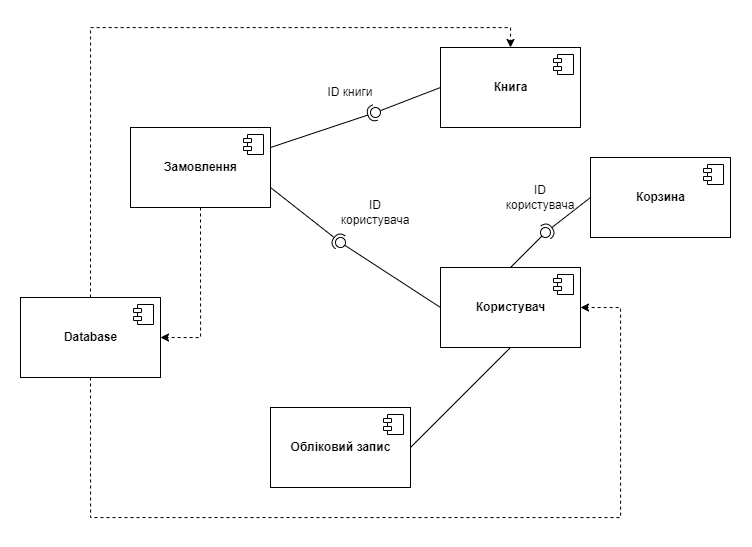

The diagram above was exported from draw.io. Its source (the exported page's mxGraphModel, read from the mxfile embedded in the PNG):
<mxGraphModel dx="1203" dy="583" grid="1" gridSize="10" guides="1" tooltips="1" connect="1" arrows="1" fold="1" page="1" pageScale="1" pageWidth="827" pageHeight="1169" math="0" shadow="0">
  <root>
    <mxCell id="0" />
    <mxCell id="1" parent="0" />
    <mxCell id="rHUvNpBC8JgPUK_VW6H6-1" value="&lt;b&gt;Користувач&lt;/b&gt;" style="html=1;dropTarget=0;" parent="1" vertex="1">
      <mxGeometry x="500" y="260" width="140" height="80" as="geometry" />
    </mxCell>
    <mxCell id="rHUvNpBC8JgPUK_VW6H6-2" value="" style="shape=module;jettyWidth=8;jettyHeight=4;" parent="rHUvNpBC8JgPUK_VW6H6-1" vertex="1">
      <mxGeometry x="1" width="20" height="20" relative="1" as="geometry">
        <mxPoint x="-27" y="7" as="offset" />
      </mxGeometry>
    </mxCell>
    <mxCell id="rHUvNpBC8JgPUK_VW6H6-11" style="rounded=0;orthogonalLoop=1;jettySize=auto;html=1;exitX=1;exitY=0.5;exitDx=0;exitDy=0;entryX=0.5;entryY=1;entryDx=0;entryDy=0;endArrow=none;endFill=0;" parent="1" source="rHUvNpBC8JgPUK_VW6H6-3" target="rHUvNpBC8JgPUK_VW6H6-1" edge="1">
      <mxGeometry relative="1" as="geometry" />
    </mxCell>
    <mxCell id="rHUvNpBC8JgPUK_VW6H6-3" value="&lt;b&gt;Обліковий запис&lt;br&gt;&lt;/b&gt;" style="html=1;dropTarget=0;" parent="1" vertex="1">
      <mxGeometry x="330" y="400" width="140" height="80" as="geometry" />
    </mxCell>
    <mxCell id="rHUvNpBC8JgPUK_VW6H6-4" value="" style="shape=module;jettyWidth=8;jettyHeight=4;" parent="rHUvNpBC8JgPUK_VW6H6-3" vertex="1">
      <mxGeometry x="1" width="20" height="20" relative="1" as="geometry">
        <mxPoint x="-27" y="7" as="offset" />
      </mxGeometry>
    </mxCell>
    <mxCell id="rHUvNpBC8JgPUK_VW6H6-5" value="&lt;b&gt;Замовлення&lt;br&gt;&lt;/b&gt;" style="html=1;dropTarget=0;" parent="1" vertex="1">
      <mxGeometry x="190" y="120" width="140" height="80" as="geometry" />
    </mxCell>
    <mxCell id="rHUvNpBC8JgPUK_VW6H6-6" value="" style="shape=module;jettyWidth=8;jettyHeight=4;" parent="rHUvNpBC8JgPUK_VW6H6-5" vertex="1">
      <mxGeometry x="1" width="20" height="20" relative="1" as="geometry">
        <mxPoint x="-27" y="7" as="offset" />
      </mxGeometry>
    </mxCell>
    <mxCell id="rHUvNpBC8JgPUK_VW6H6-7" value="&lt;b&gt;Книга&lt;br&gt;&lt;/b&gt;" style="html=1;dropTarget=0;" parent="1" vertex="1">
      <mxGeometry x="500" y="40" width="140" height="80" as="geometry" />
    </mxCell>
    <mxCell id="rHUvNpBC8JgPUK_VW6H6-8" value="" style="shape=module;jettyWidth=8;jettyHeight=4;" parent="rHUvNpBC8JgPUK_VW6H6-7" vertex="1">
      <mxGeometry x="1" width="20" height="20" relative="1" as="geometry">
        <mxPoint x="-27" y="7" as="offset" />
      </mxGeometry>
    </mxCell>
    <mxCell id="rHUvNpBC8JgPUK_VW6H6-9" value="&lt;b&gt;Database&lt;/b&gt;" style="html=1;dropTarget=0;" parent="1" vertex="1">
      <mxGeometry x="80" y="290" width="140" height="80" as="geometry" />
    </mxCell>
    <mxCell id="rHUvNpBC8JgPUK_VW6H6-10" value="" style="shape=module;jettyWidth=8;jettyHeight=4;" parent="rHUvNpBC8JgPUK_VW6H6-9" vertex="1">
      <mxGeometry x="1" width="20" height="20" relative="1" as="geometry">
        <mxPoint x="-27" y="7" as="offset" />
      </mxGeometry>
    </mxCell>
    <mxCell id="rHUvNpBC8JgPUK_VW6H6-12" value="" style="rounded=0;orthogonalLoop=1;jettySize=auto;html=1;endArrow=none;endFill=0;sketch=0;sourcePerimeterSpacing=0;targetPerimeterSpacing=0;exitX=0;exitY=0.5;exitDx=0;exitDy=0;" parent="1" source="rHUvNpBC8JgPUK_VW6H6-1" target="rHUvNpBC8JgPUK_VW6H6-14" edge="1">
      <mxGeometry relative="1" as="geometry">
        <mxPoint x="380" y="235" as="sourcePoint" />
      </mxGeometry>
    </mxCell>
    <mxCell id="rHUvNpBC8JgPUK_VW6H6-13" value="" style="rounded=0;orthogonalLoop=1;jettySize=auto;html=1;endArrow=halfCircle;endFill=0;entryX=0.5;entryY=0.5;endSize=6;strokeWidth=1;sketch=0;exitX=1;exitY=0.75;exitDx=0;exitDy=0;" parent="1" source="rHUvNpBC8JgPUK_VW6H6-5" target="rHUvNpBC8JgPUK_VW6H6-14" edge="1">
      <mxGeometry relative="1" as="geometry">
        <mxPoint x="420" y="235" as="sourcePoint" />
      </mxGeometry>
    </mxCell>
    <mxCell id="rHUvNpBC8JgPUK_VW6H6-14" value="" style="ellipse;whiteSpace=wrap;html=1;align=center;aspect=fixed;resizable=0;points=[];outlineConnect=0;sketch=0;" parent="1" vertex="1">
      <mxGeometry x="395" y="230" width="10" height="10" as="geometry" />
    </mxCell>
    <mxCell id="rHUvNpBC8JgPUK_VW6H6-15" value="" style="rounded=0;orthogonalLoop=1;jettySize=auto;html=1;endArrow=none;endFill=0;sketch=0;sourcePerimeterSpacing=0;targetPerimeterSpacing=0;exitX=0;exitY=0.5;exitDx=0;exitDy=0;" parent="1" source="rHUvNpBC8JgPUK_VW6H6-7" target="rHUvNpBC8JgPUK_VW6H6-17" edge="1">
      <mxGeometry relative="1" as="geometry">
        <mxPoint x="380" y="235" as="sourcePoint" />
      </mxGeometry>
    </mxCell>
    <mxCell id="rHUvNpBC8JgPUK_VW6H6-16" value="" style="rounded=0;orthogonalLoop=1;jettySize=auto;html=1;endArrow=halfCircle;endFill=0;entryX=0.5;entryY=0.5;endSize=6;strokeWidth=1;sketch=0;exitX=1;exitY=0.25;exitDx=0;exitDy=0;" parent="1" source="rHUvNpBC8JgPUK_VW6H6-5" target="rHUvNpBC8JgPUK_VW6H6-17" edge="1">
      <mxGeometry relative="1" as="geometry">
        <mxPoint x="420" y="235" as="sourcePoint" />
      </mxGeometry>
    </mxCell>
    <mxCell id="rHUvNpBC8JgPUK_VW6H6-17" value="" style="ellipse;whiteSpace=wrap;html=1;align=center;aspect=fixed;resizable=0;points=[];outlineConnect=0;sketch=0;" parent="1" vertex="1">
      <mxGeometry x="430" y="100" width="10" height="10" as="geometry" />
    </mxCell>
    <mxCell id="rHUvNpBC8JgPUK_VW6H6-20" value="ID книги" style="text;html=1;strokeColor=none;fillColor=none;align=center;verticalAlign=middle;whiteSpace=wrap;rounded=0;" parent="1" vertex="1">
      <mxGeometry x="380" y="70" width="60" height="30" as="geometry" />
    </mxCell>
    <mxCell id="rHUvNpBC8JgPUK_VW6H6-21" value="ID користувача" style="text;html=1;strokeColor=none;fillColor=none;align=center;verticalAlign=middle;whiteSpace=wrap;rounded=0;" parent="1" vertex="1">
      <mxGeometry x="405" y="190" width="60" height="30" as="geometry" />
    </mxCell>
    <mxCell id="rHUvNpBC8JgPUK_VW6H6-25" value="" style="endArrow=classic;html=1;rounded=0;dashed=1;exitX=0.5;exitY=0;exitDx=0;exitDy=0;edgeStyle=orthogonalEdgeStyle;entryX=0.5;entryY=0;entryDx=0;entryDy=0;" parent="1" source="rHUvNpBC8JgPUK_VW6H6-9" target="rHUvNpBC8JgPUK_VW6H6-7" edge="1">
      <mxGeometry width="50" height="50" relative="1" as="geometry">
        <mxPoint x="370" y="250" as="sourcePoint" />
        <mxPoint x="150" y="60" as="targetPoint" />
        <Array as="points">
          <mxPoint x="150" y="20" />
          <mxPoint x="570" y="20" />
        </Array>
      </mxGeometry>
    </mxCell>
    <mxCell id="rHUvNpBC8JgPUK_VW6H6-26" value="" style="endArrow=classic;html=1;rounded=0;dashed=1;exitX=0.5;exitY=1;exitDx=0;exitDy=0;entryX=1;entryY=0.5;entryDx=0;entryDy=0;edgeStyle=orthogonalEdgeStyle;" parent="1" source="rHUvNpBC8JgPUK_VW6H6-5" target="rHUvNpBC8JgPUK_VW6H6-9" edge="1">
      <mxGeometry width="50" height="50" relative="1" as="geometry">
        <mxPoint x="370" y="250" as="sourcePoint" />
        <mxPoint x="420" y="200" as="targetPoint" />
        <Array as="points">
          <mxPoint x="260" y="330" />
        </Array>
      </mxGeometry>
    </mxCell>
    <mxCell id="rHUvNpBC8JgPUK_VW6H6-27" value="" style="endArrow=classic;html=1;rounded=0;dashed=1;exitX=0.5;exitY=1;exitDx=0;exitDy=0;entryX=1;entryY=0.5;entryDx=0;entryDy=0;edgeStyle=orthogonalEdgeStyle;" parent="1" source="rHUvNpBC8JgPUK_VW6H6-9" target="rHUvNpBC8JgPUK_VW6H6-1" edge="1">
      <mxGeometry width="50" height="50" relative="1" as="geometry">
        <mxPoint x="370" y="250" as="sourcePoint" />
        <mxPoint x="420" y="200" as="targetPoint" />
        <Array as="points">
          <mxPoint x="150" y="510" />
          <mxPoint x="680" y="510" />
          <mxPoint x="680" y="300" />
        </Array>
      </mxGeometry>
    </mxCell>
    <mxCell id="_W9K9AmirwMzMVjbe8jg-1" value="&lt;b&gt;Корзина&lt;/b&gt;" style="html=1;dropTarget=0;" vertex="1" parent="1">
      <mxGeometry x="650" y="150" width="140" height="80" as="geometry" />
    </mxCell>
    <mxCell id="_W9K9AmirwMzMVjbe8jg-2" value="" style="shape=module;jettyWidth=8;jettyHeight=4;" vertex="1" parent="_W9K9AmirwMzMVjbe8jg-1">
      <mxGeometry x="1" width="20" height="20" relative="1" as="geometry">
        <mxPoint x="-27" y="7" as="offset" />
      </mxGeometry>
    </mxCell>
    <mxCell id="_W9K9AmirwMzMVjbe8jg-7" value="" style="rounded=0;orthogonalLoop=1;jettySize=auto;html=1;endArrow=none;endFill=0;sketch=0;exitX=0;exitY=1;exitDx=0;exitDy=0;startArrow=none;entryX=0.5;entryY=0;entryDx=0;entryDy=0;" edge="1" parent="1" source="_W9K9AmirwMzMVjbe8jg-6" target="rHUvNpBC8JgPUK_VW6H6-1">
      <mxGeometry relative="1" as="geometry">
        <mxPoint x="561.04" y="259.03999999999996" as="sourcePoint" />
        <mxPoint x="600" y="220" as="targetPoint" />
      </mxGeometry>
    </mxCell>
    <mxCell id="_W9K9AmirwMzMVjbe8jg-6" value="" style="ellipse;whiteSpace=wrap;html=1;aspect=fixed;" vertex="1" parent="1">
      <mxGeometry x="600" y="220" width="10" height="10" as="geometry" />
    </mxCell>
    <mxCell id="_W9K9AmirwMzMVjbe8jg-11" value="" style="rounded=0;orthogonalLoop=1;jettySize=auto;html=1;endArrow=halfCircle;endFill=0;endSize=6;strokeWidth=1;sketch=0;exitX=0;exitY=0.5;exitDx=0;exitDy=0;" edge="1" parent="1" source="_W9K9AmirwMzMVjbe8jg-1" target="_W9K9AmirwMzMVjbe8jg-6">
      <mxGeometry relative="1" as="geometry">
        <mxPoint x="490" y="165" as="sourcePoint" />
        <mxPoint x="560" y="220" as="targetPoint" />
        <Array as="points">
          <mxPoint x="605" y="225" />
        </Array>
      </mxGeometry>
    </mxCell>
    <mxCell id="_W9K9AmirwMzMVjbe8jg-12" value="ID користувача" style="text;html=1;strokeColor=none;fillColor=none;align=center;verticalAlign=middle;whiteSpace=wrap;rounded=0;" vertex="1" parent="1">
      <mxGeometry x="570" y="175" width="60" height="30" as="geometry" />
    </mxCell>
  </root>
</mxGraphModel>